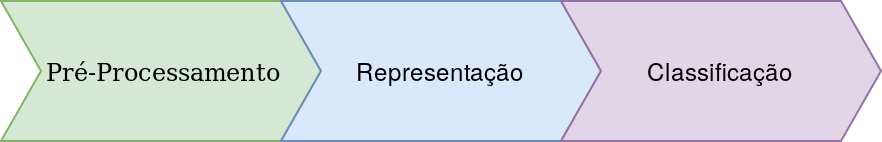

The diagram above was exported from draw.io. Its source (the exported page's mxGraphModel, read from the mxfile embedded in the PNG):
<mxGraphModel dx="771" dy="435" grid="1" gridSize="10" guides="1" tooltips="1" connect="1" arrows="1" fold="1" page="1" pageScale="1" pageWidth="850" pageHeight="1100" math="0" shadow="0">
  <root>
    <mxCell id="0" />
    <mxCell id="1" parent="0" />
    <mxCell id="ZIB82ULKB-YN9nHkfxm8-1" value="&amp;nbsp;&lt;font face=&quot;Verdana&quot;&gt;Pré-Processamento&lt;/font&gt;" style="shape=step;perimeter=stepPerimeter;whiteSpace=wrap;html=1;fixedSize=1;fillColor=#d5e8d4;strokeColor=#82b366;" vertex="1" parent="1">
      <mxGeometry x="170" y="220" width="160" height="70" as="geometry" />
    </mxCell>
    <mxCell id="ZIB82ULKB-YN9nHkfxm8-4" value="Representação" style="shape=step;perimeter=stepPerimeter;whiteSpace=wrap;html=1;fixedSize=1;fillColor=#dae8fc;strokeColor=#6c8ebf;" vertex="1" parent="1">
      <mxGeometry x="310" y="220" width="160" height="70" as="geometry" />
    </mxCell>
    <mxCell id="ZIB82ULKB-YN9nHkfxm8-5" value="Classificação" style="shape=step;perimeter=stepPerimeter;whiteSpace=wrap;html=1;fixedSize=1;fillColor=#e1d5e7;strokeColor=#9673a6;" vertex="1" parent="1">
      <mxGeometry x="450" y="220" width="160" height="70" as="geometry" />
    </mxCell>
  </root>
</mxGraphModel>